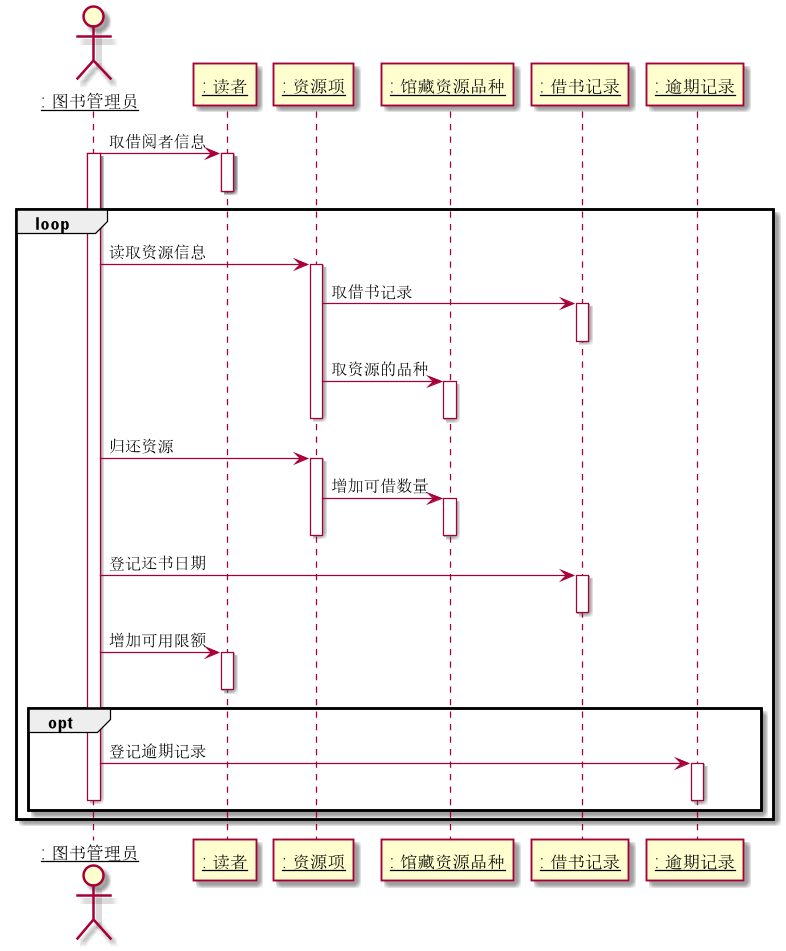

The diagram above was rendered by PlantUML. Its source (embedded in the PNG):
@startuml
skinparam sequenceParticipant underline
actor ": 图书管理员" as A
participant ": 读者" as B
participant ": 资源项" as C
participant ": 馆藏资源品种" as D
participant ": 借书记录" as E
participant ": 逾期记录" as F


A -> B:取借阅者信息
activate A
activate B
deactivate B

loop

A -> C: 读取资源信息
activate C
    C -> E: 取借书记录
    activate E
    deactivate E
    C -> D:取资源的品种
    activate D
    deactivate D
deactivate C

A -> C:归还资源
activate C
    C -> D:增加可借数量
    activate D
    deactivate D
deactivate C

A -> E:登记还书日期
activate E
deactivate E

A -> B:增加可用限额
activate B
deactivate B

opt
A -> F:登记逾期记录
activate F
deactivate F

deactivate A
end

end
@enduml